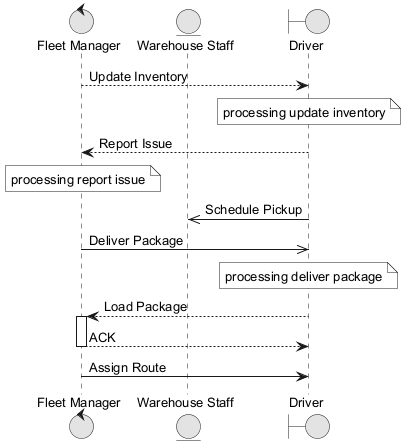

The diagram above was rendered by PlantUML. Its source (embedded in the PNG):
@startuml
skinparam monochrome true
skinparam defaultFontSize 13
control "Fleet Manager" as FM
entity "Warehouse Staff" as WS
boundary "Driver" as D
FM --> D : Update Inventory
note over D : processing update inventory
D --> FM : Report Issue
note over FM : processing report issue
D ->> WS : Schedule Pickup
FM ->> D : Deliver Package
note over D : processing deliver package
D --> FM : Load Package
activate FM
FM --> D : ACK
deactivate FM
FM -> D : Assign Route
@enduml